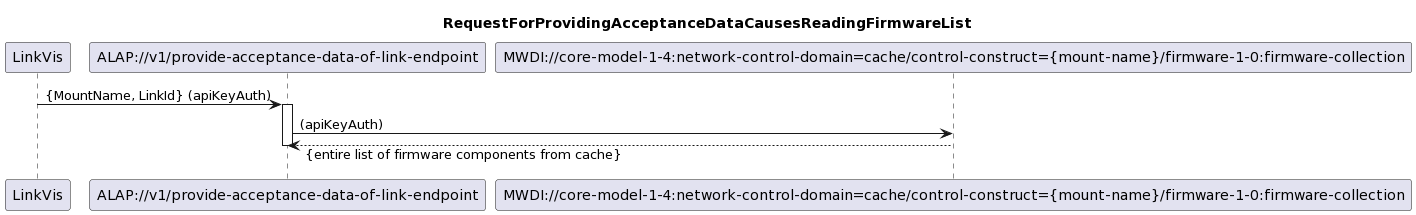

The diagram above was rendered by PlantUML. Its source (embedded in the PNG):
@startuml
skinparam responseMessageBelowArrow true

title
RequestForProvidingAcceptanceDataCausesReadingFirmwareList
end title

participant "LinkVis" as LinkVis
participant "ALAP://v1/provide-acceptance-data-of-link-endpoint" as ALAP
participant "MWDI://core-model-1-4:network-control-domain=cache/control-construct={mount-name}/firmware-1-0:firmware-collection" as MwdiFirm

LinkVis -> ALAP: {MountName, LinkId} (apiKeyAuth)
activate ALAP

ALAP -> MwdiFirm: (apiKeyAuth)
MwdiFirm --> ALAP: {entire list of firmware components from cache}

deactivate ALAP
@enduml